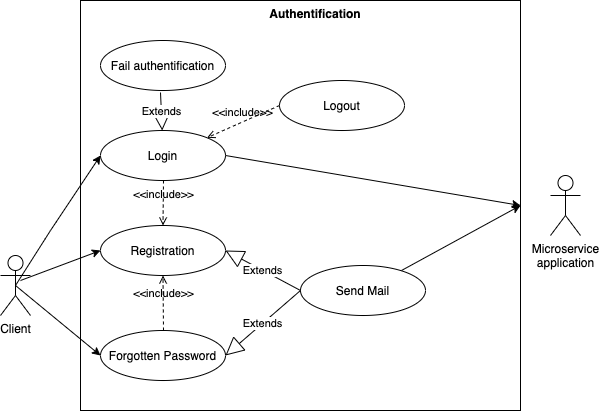

The diagram above was exported from draw.io. Its source (the exported page's mxGraphModel, read from the mxfile embedded in the PNG):
<mxGraphModel dx="729" dy="507" grid="1" gridSize="10" guides="1" tooltips="1" connect="1" arrows="1" fold="1" page="1" pageScale="1" pageWidth="827" pageHeight="1169" math="0" shadow="0">
  <root>
    <mxCell id="0" />
    <mxCell id="1" parent="0" />
    <mxCell id="Mn-Y5rUD8pWczvIo6DPq-2" value="Client" style="shape=umlActor;verticalLabelPosition=bottom;verticalAlign=top;html=1;outlineConnect=0;" vertex="1" parent="1">
      <mxGeometry x="10" y="405" width="30" height="60" as="geometry" />
    </mxCell>
    <mxCell id="Mn-Y5rUD8pWczvIo6DPq-5" value="" style="rounded=0;whiteSpace=wrap;html=1;" vertex="1" parent="1">
      <mxGeometry x="90" y="150" width="440" height="410" as="geometry" />
    </mxCell>
    <mxCell id="Mn-Y5rUD8pWczvIo6DPq-8" value="Registration" style="ellipse;whiteSpace=wrap;html=1;" vertex="1" parent="1">
      <mxGeometry x="110" y="375" width="125" height="50" as="geometry" />
    </mxCell>
    <mxCell id="Mn-Y5rUD8pWczvIo6DPq-9" value="Login" style="ellipse;whiteSpace=wrap;html=1;" vertex="1" parent="1">
      <mxGeometry x="110" y="280" width="125" height="50" as="geometry" />
    </mxCell>
    <mxCell id="Mn-Y5rUD8pWczvIo6DPq-14" value="Forgotten Password" style="ellipse;whiteSpace=wrap;html=1;" vertex="1" parent="1">
      <mxGeometry x="110" y="480" width="125" height="50" as="geometry" />
    </mxCell>
    <mxCell id="Mn-Y5rUD8pWczvIo6DPq-17" value="Send Mail" style="ellipse;whiteSpace=wrap;html=1;" vertex="1" parent="1">
      <mxGeometry x="310" y="415" width="125" height="50" as="geometry" />
    </mxCell>
    <mxCell id="Mn-Y5rUD8pWczvIo6DPq-18" value="Authentification" style="text;align=center;fontStyle=1;verticalAlign=middle;spacingLeft=3;spacingRight=3;strokeColor=none;rotatable=0;points=[[0,0.5],[1,0.5]];portConstraint=eastwest;" vertex="1" parent="1">
      <mxGeometry x="285" y="150" width="80" height="25.5" as="geometry" />
    </mxCell>
    <mxCell id="Mn-Y5rUD8pWczvIo6DPq-23" value="Microservice&lt;br&gt;application" style="shape=umlActor;verticalLabelPosition=bottom;verticalAlign=top;html=1;" vertex="1" parent="1">
      <mxGeometry x="560" y="325" width="30" height="60" as="geometry" />
    </mxCell>
    <mxCell id="Mn-Y5rUD8pWczvIo6DPq-27" value="" style="endArrow=classic;html=1;exitX=0.5;exitY=0.5;exitDx=0;exitDy=0;exitPerimeter=0;entryX=0;entryY=0.5;entryDx=0;entryDy=0;" edge="1" parent="1" source="Mn-Y5rUD8pWczvIo6DPq-2" target="Mn-Y5rUD8pWczvIo6DPq-9">
      <mxGeometry width="50" height="50" relative="1" as="geometry">
        <mxPoint x="30" y="440" as="sourcePoint" />
        <mxPoint x="80" y="390" as="targetPoint" />
        <Array as="points">
          <mxPoint x="60" y="380" />
        </Array>
      </mxGeometry>
    </mxCell>
    <mxCell id="Mn-Y5rUD8pWczvIo6DPq-28" value="" style="endArrow=classic;html=1;entryX=0;entryY=0.5;entryDx=0;entryDy=0;" edge="1" parent="1" target="Mn-Y5rUD8pWczvIo6DPq-8">
      <mxGeometry width="50" height="50" relative="1" as="geometry">
        <mxPoint x="30" y="430" as="sourcePoint" />
        <mxPoint x="100" y="401" as="targetPoint" />
        <Array as="points" />
      </mxGeometry>
    </mxCell>
    <mxCell id="Mn-Y5rUD8pWczvIo6DPq-31" value="&amp;lt;&amp;lt;include&amp;gt;&amp;gt;" style="edgeStyle=none;html=1;endArrow=open;verticalAlign=bottom;dashed=1;labelBackgroundColor=none;entryX=0.5;entryY=0;entryDx=0;entryDy=0;" edge="1" parent="1" target="Mn-Y5rUD8pWczvIo6DPq-8">
      <mxGeometry width="160" relative="1" as="geometry">
        <mxPoint x="173" y="330" as="sourcePoint" />
        <mxPoint x="330" y="330" as="targetPoint" />
      </mxGeometry>
    </mxCell>
    <mxCell id="Mn-Y5rUD8pWczvIo6DPq-32" value="&amp;lt;&amp;lt;include&amp;gt;&amp;gt;" style="edgeStyle=none;html=1;endArrow=open;verticalAlign=bottom;dashed=1;labelBackgroundColor=none;entryX=0.5;entryY=1;entryDx=0;entryDy=0;" edge="1" parent="1" target="Mn-Y5rUD8pWczvIo6DPq-8">
      <mxGeometry width="160" relative="1" as="geometry">
        <mxPoint x="173" y="480" as="sourcePoint" />
        <mxPoint x="330" y="480" as="targetPoint" />
      </mxGeometry>
    </mxCell>
    <mxCell id="Mn-Y5rUD8pWczvIo6DPq-33" value="Extends" style="endArrow=block;endSize=16;endFill=0;html=1;entryX=1;entryY=0.5;entryDx=0;entryDy=0;exitX=0;exitY=0.5;exitDx=0;exitDy=0;" edge="1" parent="1" source="Mn-Y5rUD8pWczvIo6DPq-17" target="Mn-Y5rUD8pWczvIo6DPq-8">
      <mxGeometry width="160" relative="1" as="geometry">
        <mxPoint x="250" y="430" as="sourcePoint" />
        <mxPoint x="410" y="430" as="targetPoint" />
      </mxGeometry>
    </mxCell>
    <mxCell id="Mn-Y5rUD8pWczvIo6DPq-34" value="Extends" style="endArrow=block;endSize=16;endFill=0;html=1;entryX=1;entryY=0.5;entryDx=0;entryDy=0;exitX=0;exitY=0.5;exitDx=0;exitDy=0;" edge="1" parent="1" source="Mn-Y5rUD8pWczvIo6DPq-17" target="Mn-Y5rUD8pWczvIo6DPq-14">
      <mxGeometry width="160" relative="1" as="geometry">
        <mxPoint x="250" y="430" as="sourcePoint" />
        <mxPoint x="410" y="430" as="targetPoint" />
      </mxGeometry>
    </mxCell>
    <mxCell id="Mn-Y5rUD8pWczvIo6DPq-36" value="" style="endArrow=classic;html=1;exitX=0.808;exitY=0.1;exitDx=0;exitDy=0;exitPerimeter=0;entryX=1;entryY=0.5;entryDx=0;entryDy=0;" edge="1" parent="1" source="Mn-Y5rUD8pWczvIo6DPq-17" target="Mn-Y5rUD8pWczvIo6DPq-5">
      <mxGeometry width="50" height="50" relative="1" as="geometry">
        <mxPoint x="300" y="460" as="sourcePoint" />
        <mxPoint x="350" y="410" as="targetPoint" />
      </mxGeometry>
    </mxCell>
    <mxCell id="Mn-Y5rUD8pWczvIo6DPq-38" value="" style="endArrow=classic;html=1;exitX=1;exitY=0.5;exitDx=0;exitDy=0;entryX=1;entryY=0.5;entryDx=0;entryDy=0;" edge="1" parent="1" source="Mn-Y5rUD8pWczvIo6DPq-9" target="Mn-Y5rUD8pWczvIo6DPq-5">
      <mxGeometry width="50" height="50" relative="1" as="geometry">
        <mxPoint x="300" y="460" as="sourcePoint" />
        <mxPoint x="350" y="410" as="targetPoint" />
      </mxGeometry>
    </mxCell>
    <mxCell id="Mn-Y5rUD8pWczvIo6DPq-40" value="Fail authentification" style="ellipse;whiteSpace=wrap;html=1;" vertex="1" parent="1">
      <mxGeometry x="110" y="190" width="125" height="50" as="geometry" />
    </mxCell>
    <mxCell id="Mn-Y5rUD8pWczvIo6DPq-43" value="" style="endArrow=classic;html=1;exitX=0.5;exitY=0.5;exitDx=0;exitDy=0;exitPerimeter=0;entryX=0;entryY=0.5;entryDx=0;entryDy=0;" edge="1" parent="1" source="Mn-Y5rUD8pWczvIo6DPq-2" target="Mn-Y5rUD8pWczvIo6DPq-14">
      <mxGeometry width="50" height="50" relative="1" as="geometry">
        <mxPoint x="300" y="450" as="sourcePoint" />
        <mxPoint x="350" y="400" as="targetPoint" />
      </mxGeometry>
    </mxCell>
    <mxCell id="Mn-Y5rUD8pWczvIo6DPq-47" value="Logout" style="ellipse;whiteSpace=wrap;html=1;" vertex="1" parent="1">
      <mxGeometry x="289" y="230" width="125" height="50" as="geometry" />
    </mxCell>
    <mxCell id="Mn-Y5rUD8pWczvIo6DPq-49" value="&amp;lt;&amp;lt;include&amp;gt;&amp;gt;" style="edgeStyle=none;html=1;endArrow=open;verticalAlign=bottom;dashed=1;labelBackgroundColor=none;exitX=0;exitY=0.5;exitDx=0;exitDy=0;entryX=1;entryY=0;entryDx=0;entryDy=0;" edge="1" parent="1" source="Mn-Y5rUD8pWczvIo6DPq-47" target="Mn-Y5rUD8pWczvIo6DPq-9">
      <mxGeometry width="160" relative="1" as="geometry">
        <mxPoint x="250" y="410" as="sourcePoint" />
        <mxPoint x="410" y="410" as="targetPoint" />
      </mxGeometry>
    </mxCell>
    <mxCell id="Mn-Y5rUD8pWczvIo6DPq-50" value="Extends" style="endArrow=block;endSize=16;endFill=0;html=1;" edge="1" parent="1" target="Mn-Y5rUD8pWczvIo6DPq-9">
      <mxGeometry width="160" relative="1" as="geometry">
        <mxPoint x="170" y="242" as="sourcePoint" />
        <mxPoint x="410" y="410" as="targetPoint" />
      </mxGeometry>
    </mxCell>
  </root>
</mxGraphModel>